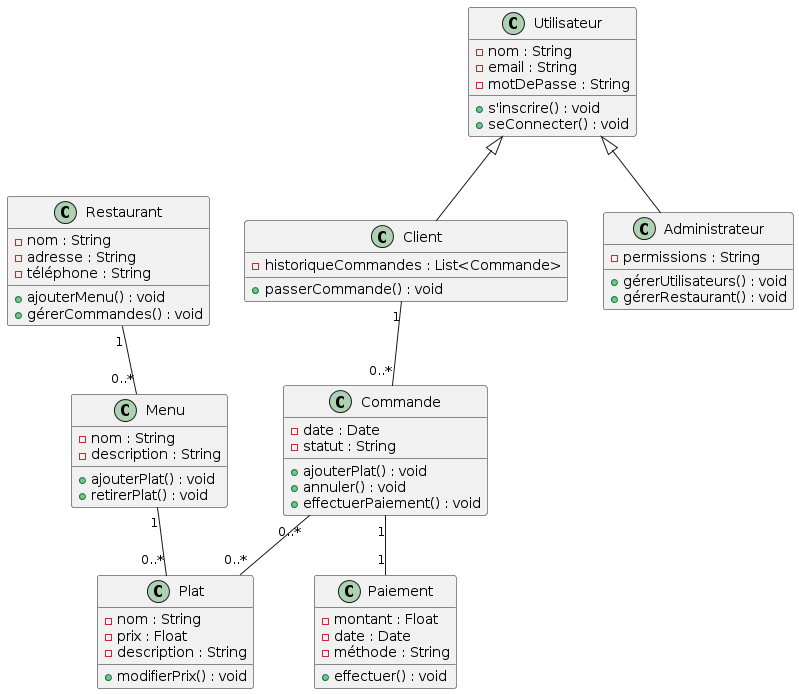

The diagram above was rendered by PlantUML. Its source (embedded in the PNG):
@startuml
class Restaurant {
  - nom : String
  - adresse : String
  - téléphone : String
  + ajouterMenu() : void
  + gérerCommandes() : void
}

class Menu {
  - nom : String
  - description : String
  + ajouterPlat() : void
  + retirerPlat() : void
}

class Plat {
  - nom : String
  - prix : Float
  - description : String
  + modifierPrix() : void
}

class Utilisateur {
  - nom : String
  - email : String
  - motDePasse : String
  + s'inscrire() : void
  + seConnecter() : void
}

class Client {
  - historiqueCommandes : List<Commande>
  + passerCommande() : void
}

class Commande {
  - date : Date
  - statut : String
  + ajouterPlat() : void
  + annuler() : void
  + effectuerPaiement() : void
}

class Administrateur {
  - permissions : String
  + gérerUtilisateurs() : void
  + gérerRestaurant() : void
}

class Paiement {
  - montant : Float
  - date : Date
  - méthode : String
  + effectuer() : void
}

Restaurant "1" -- "0..*" Menu
Menu "1" -- "0..*" Plat
Client "1" -- "0..*" Commande
Commande "0..*" -- "0..*" Plat
Commande "1" -- "1" Paiement
Utilisateur <|-- Client
Utilisateur <|-- Administrateur
@enduml